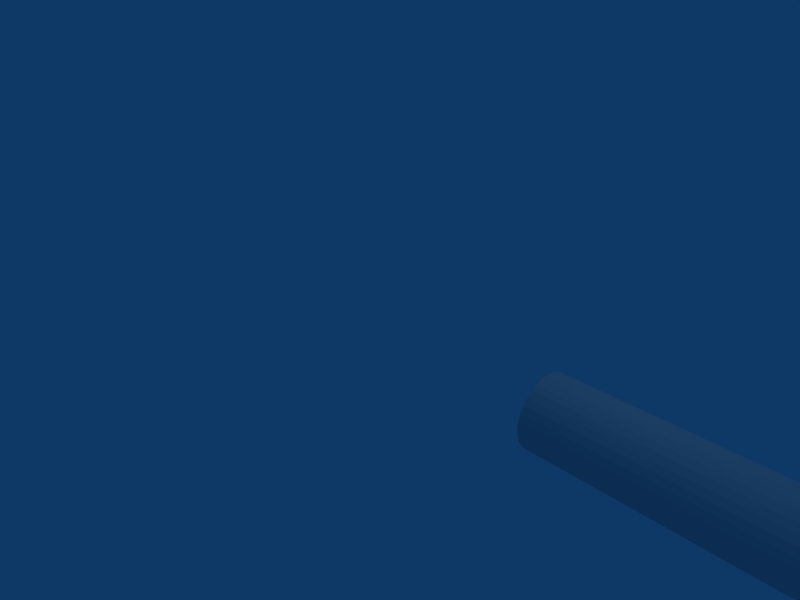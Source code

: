 # Source: vector.blend  (saved by Blender 2.45.0; exported with 4.5.12 LTS)
import bpy
from mathutils import Matrix  # noqa: F401  (used for matrix-valued properties, if any)

bpy.ops.wm.read_factory_settings(use_empty=True)
scene = bpy.context.scene
scene.name = 'Scene'

# ---- collections
col_collection_1 = bpy.data.collections.new('Collection 1'); scene.collection.children.link(col_collection_1)

# ---- materials (node trees are filled in below, after node groups)
mat_material_001 = bpy.data.materials.new('Material.001')
mat_material_001.alpha_threshold = 0.0
mat_material_001.roughness = 0.5
mat_material_001.line_color = (0.0, 0.0, 0.0, 1.0)

# ---- material node trees

# ---- world
world_world = bpy.data.worlds.new('World'); scene.world = world_world
world_world.color = (0.05656, 0.2208, 0.4)
world_world.use_sun_shadow = False
world_world.sun_shadow_jitter_overblur = 0.0
world_world.cycles.sampling_method = 'MANUAL'
world_world.cycles.sample_map_resolution = 256

# ---- cameras
cam_camera = bpy.data.cameras.new('Camera')
cam_camera.passepartout_alpha = 0.2
cam_camera.clip_end = 100.0
cam_camera.lens = 35.0
cam_camera.ortho_scale = 7.314
cam_camera.show_passepartout = False
cam_camera.show_safe_areas = True
cam_camera.dof.focus_distance = 0.0
cam_camera.dof.aperture_fstop = 128.0

# ---- lights
light_spot = bpy.data.lights.new('Spot', 'POINT')
light_spot.transmission_factor = 0.0
light_spot.cutoff_distance = 30.0
light_spot.energy = 100.0
light_spot.shadow_buffer_clip_start = 1.001
light_spot.shadow_soft_size = 1.0
light_spot.shadow_maximum_resolution = 0.006
light_spot.use_absolute_resolution = True
light_spot.cycles.use_multiple_importance_sampling = False

# ---- meshes
me_vector = bpy.data.meshes.new('Vector')
me_vector.from_pydata([(10.0, 0.2797, 0.4186), (10.0, 0.356, 0.356), (10.0, 0.1926, 0.4651), (10.0, 0.09821, 0.4937), (10.0, 1.212e-07, 0.5034), (10.0, -0.09821, 0.4937), (10.0, -0.1926, 0.4651), (10.0, -0.2797, 0.4186), (10.0, -0.356, 0.356), (10.0, -0.4186, 0.2797), (10.0, -0.4651, 0.1926), (10.0, -0.4937, 0.09821), (10.0, -0.5034, -3.447e-07), (10.0, -0.4937, -0.09821), (10.0, -0.4651, -0.1926), (10.0, -0.4186, -0.2797), (10.0, -0.356, -0.356), (10.0, -0.2797, -0.4186), (10.0, -0.1926, -0.4651), (10.0, -0.09821, -0.4937), (10.0, 6.453e-07, -0.5034), (10.0, 0.09821, -0.4937), (10.0, 0.1926, -0.4651), (10.0, 0.2797, -0.4186), (10.0, 0.356, -0.356), (10.0, 0.4186, -0.2797), (10.0, 0.4651, -0.1926), (10.0, 0.4937, -0.09821), (10.0, 0.5034, 7.035e-07), (10.0, 0.4937, 0.09821), (10.0, 0.4651, 0.1926), (10.0, 0.4186, 0.2797), (10.0, 0.5594, 0.8371), (10.0, 0.7119, 0.7119), (10.0, 0.3853, 0.9302), (10.0, 0.1964, 0.9875), (10.0, -2.122e-08, 1.007), (10.0, -0.1964, 0.9875), (10.0, -0.3853, 0.9302), (10.0, -0.5594, 0.8371), (10.0, -0.7119, 0.7119), (10.0, -0.8371, 0.5594), (10.0, -0.9302, 0.3853), (10.0, -0.9875, 0.1964), (10.0, -1.007, -6.997e-07), (10.0, -0.9875, -0.1964), (10.0, -0.9302, -0.3853), (10.0, -0.8371, -0.5594), (10.0, -0.7119, -0.7119), (10.0, -0.5594, -0.8371), (10.0, -0.3853, -0.9302), (10.0, -0.1964, -0.9875), (10.0, 1.027e-06, -1.007), (10.0, 0.1964, -0.9875), (10.0, 0.3853, -0.9302), (10.0, 0.5594, -0.8371), (10.0, 0.7119, -0.7119), (10.0, 0.8371, -0.5594), (10.0, 0.9302, -0.3853), (10.0, 0.9875, -0.1964), (10.0, 1.007, 1.397e-06), (10.0, 0.9875, 0.1964), (10.0, 0.9302, 0.3853), (10.0, 0.8371, 0.5594), (12.0, 1.737e-07, 1.219e-08), (3.0, 0.4186, 0.2797), (3.0, 0.4651, 0.1926), (3.0, 0.4937, 0.09821), (3.0, 0.5034, 7.035e-07), (3.0, 0.4937, -0.09821), (3.0, 0.4651, -0.1926), (3.0, 0.4186, -0.2797), (3.0, 0.356, -0.356), (3.0, 0.2797, -0.4186), (3.0, 0.1926, -0.4651), (3.0, 0.09821, -0.4937), (3.0, 6.453e-07, -0.5034), (3.0, -0.09821, -0.4937), (3.0, -0.1926, -0.4651), (3.0, -0.2797, -0.4186), (3.0, -0.356, -0.356), (3.0, -0.4186, -0.2797), (3.0, -0.4651, -0.1926), (3.0, -0.4937, -0.09821), (3.0, -0.5034, -3.447e-07), (3.0, -0.4937, 0.09821), (3.0, -0.4651, 0.1926), (3.0, -0.4186, 0.2797), (3.0, -0.356, 0.356), (3.0, -0.2797, 0.4186), (3.0, -0.1926, 0.4651), (3.0, -0.09821, 0.4937), (3.0, 1.212e-07, 0.5034), (3.0, 0.09821, 0.4937), (3.0, 0.1926, 0.4651), (3.0, 0.2797, 0.4186), (3.0, 0.356, 0.356)], [], [(1, 0, 95, 96), (0, 2, 94, 95), (93, 94, 2, 3), (92, 93, 3, 4), (91, 92, 4, 5), (90, 91, 5, 6), (89, 90, 6, 7), (88, 89, 7, 8), (87, 88, 8, 9), (86, 87, 9, 10), (85, 86, 10, 11), (84, 85, 11, 12), (83, 84, 12, 13), (82, 83, 13, 14), (81, 82, 14, 15), (80, 81, 15, 16), (79, 80, 16, 17), (78, 79, 17, 18), (77, 78, 18, 19), (76, 77, 19, 20), (75, 76, 20, 21), (74, 75, 21, 22), (73, 74, 22, 23), (72, 73, 23, 24), (71, 72, 24, 25), (70, 71, 25, 26), (69, 70, 26, 27), (68, 69, 27, 28), (67, 68, 28, 29), (66, 67, 29, 30), (65, 66, 30, 31), (96, 65, 31, 1), (0, 1, 33, 32), (2, 0, 32, 34), (3, 2, 34, 35), (4, 3, 35, 36), (5, 4, 36, 37), (6, 5, 37, 38), (7, 6, 38, 39), (8, 7, 39, 40), (9, 8, 40, 41), (10, 9, 41, 42), (11, 10, 42, 43), (12, 11, 43, 44), (13, 12, 44, 45), (14, 13, 45, 46), (15, 14, 46, 47), (16, 15, 47, 48), (17, 16, 48, 49), (18, 17, 49, 50), (19, 18, 50, 51), (20, 19, 51, 52), (21, 20, 52, 53), (22, 21, 53, 54), (23, 22, 54, 55), (24, 23, 55, 56), (25, 24, 56, 57), (26, 25, 57, 58), (27, 26, 58, 59), (28, 27, 59, 60), (29, 28, 60, 61), (30, 29, 61, 62), (31, 30, 62, 63), (1, 31, 63, 33), (32, 33, 64), (34, 32, 64), (35, 34, 64), (36, 35, 64), (37, 36, 64), (38, 37, 64), (39, 38, 64), (40, 39, 64), (41, 40, 64), (42, 41, 64), (43, 42, 64), (44, 43, 64), (45, 44, 64), (46, 45, 64), (47, 46, 64), (48, 47, 64), (49, 48, 64), (50, 49, 64), (51, 50, 64), (52, 51, 64), (53, 52, 64), (54, 53, 64), (55, 54, 64), (56, 55, 64), (57, 56, 64), (58, 57, 64), (59, 58, 64), (60, 59, 64), (61, 60, 64), (62, 61, 64), (63, 62, 64), (33, 63, 64), (93, 92, 91), (93, 91, 90), (94, 93, 90), (94, 90, 89), (95, 94, 89), (96, 95, 89), (96, 89, 88), (65, 96, 88), (65, 88, 87), (66, 65, 87), (66, 87, 86), (67, 66, 86), (67, 86, 85), (68, 67, 85), (68, 85, 84), (69, 68, 84), (69, 84, 83), (70, 69, 83), (70, 83, 82), (71, 70, 82), (71, 82, 81), (72, 71, 81), (72, 81, 80), (73, 72, 80), (73, 80, 79), (74, 73, 79), (74, 79, 78), (75, 74, 78), (75, 78, 77), (76, 75, 77)])
me_vector.polygons.foreach_set('use_smooth', [0, 0, 0, 0, 0, 0, 0, 0, 0, 0, 0, 0, 0, 0, 0, 0, 0, 0, 0, 0, 0, 0, 0, 0, 0, 0, 0, 0, 0, 0, 0, 0, 0, 0, 0, 0, 0, 0, 0, 0, 0, 0, 0, 0, 0, 0, 0, 0, 0, 0, 0, 0, 0, 0, 0, 0, 0, 0, 0, 0, 0, 0, 0, 0, 0, 0, 0, 0, 0, 0, 0, 0, 0, 0, 0, 0, 0, 0, 0, 0, 0, 0, 0, 0, 0, 0, 0, 0, 0, 0, 0, 0, 0, 0, 0, 0, 1, 1, 1, 1, 1, 1, 1, 1, 1, 1, 1, 1, 1, 1, 1, 1, 1, 1, 1, 1, 1, 1, 1, 1, 1, 1, 1, 1, 1, 1])
_uv = me_vector.uv_layers.new(name='UVTex')
_uv.uv.foreach_set('vector', [0.0, 1.0, 0.0, 0.0, 1.0, 0.0, 1.0, 1.0, 0.0, 1.0, 0.0, 0.0, 1.0, 0.0, 1.0, 1.0, 0.0, 1.0, 0.0, 0.0, 1.0, 0.0, 1.0, 1.0, 0.0, 1.0, 0.0, 0.0, 1.0, 0.0, 1.0, 1.0, 0.0, 1.0, 0.0, 0.0, 1.0, 0.0, 1.0, 1.0, 0.0, 1.0, 0.0, 0.0, 1.0, 0.0, 1.0, 1.0, 0.0, 1.0, 0.0, 0.0, 1.0, 0.0, 1.0, 1.0, 0.0, 1.0, 0.0, 0.0, 1.0, 0.0, 1.0, 1.0, 0.0, 1.0, 0.0, 0.0, 1.0, 0.0, 1.0, 1.0, 0.0, 1.0, 0.0, 0.0, 1.0, 0.0, 1.0, 1.0, 0.0, 1.0, 0.0, 0.0, 1.0, 0.0, 1.0, 1.0, 0.0, 1.0, 0.0, 0.0, 1.0, 0.0, 1.0, 1.0, 0.0, 1.0, 0.0, 0.0, 1.0, 0.0, 1.0, 1.0, 0.0, 1.0, 0.0, 0.0, 1.0, 0.0, 1.0, 1.0, 0.0, 1.0, 0.0, 0.0, 1.0, 0.0, 1.0, 1.0, 0.0, 1.0, 0.0, 0.0, 1.0, 0.0, 1.0, 1.0, 0.0, 1.0, 0.0, 0.0, 1.0, 0.0, 1.0, 1.0, 0.0, 1.0, 0.0, 0.0, 1.0, 0.0, 1.0, 1.0, 0.0, 1.0, 0.0, 0.0, 1.0, 0.0, 1.0, 1.0, 0.0, 1.0, 0.0, 0.0, 1.0, 0.0, 1.0, 1.0, 0.0, 1.0, 0.0, 0.0, 1.0, 0.0, 1.0, 1.0, 0.0, 1.0, 0.0, 0.0, 1.0, 0.0, 1.0, 1.0, 0.0, 1.0, 0.0, 0.0, 1.0, 0.0, 1.0, 1.0, 0.0, 1.0, 0.0, 0.0, 1.0, 0.0, 1.0, 1.0, 0.0, 1.0, 0.0, 0.0, 1.0, 0.0, 1.0, 1.0, 0.0, 1.0, 0.0, 0.0, 1.0, 0.0, 1.0, 1.0, 0.0, 1.0, 0.0, 0.0, 1.0, 0.0, 1.0, 1.0, 0.0, 1.0, 0.0, 0.0, 1.0, 0.0, 1.0, 1.0, 0.0, 1.0, 0.0, 0.0, 1.0, 0.0, 1.0, 1.0, 0.0, 1.0, 0.0, 0.0, 1.0, 0.0, 1.0, 1.0, 0.0, 1.0, 0.0, 0.0, 1.0, 0.0, 1.0, 1.0, 0.0, 1.0, 0.0, 0.0, 1.0, 0.0, 1.0, 1.0, 0.0, 1.0, 0.0, 0.0, 1.0, 0.0, 1.0, 1.0, 0.0, 1.0, 0.0, 0.0, 1.0, 0.0, 1.0, 1.0, 0.0, 1.0, 0.0, 0.0, 1.0, 0.0, 1.0, 1.0, 0.0, 1.0, 0.0, 0.0, 1.0, 0.0, 1.0, 1.0, 0.0, 1.0, 0.0, 0.0, 1.0, 0.0, 1.0, 1.0, 0.0, 1.0, 0.0, 0.0, 1.0, 0.0, 1.0, 1.0, 0.0, 1.0, 0.0, 0.0, 1.0, 0.0, 1.0, 1.0, 0.0, 1.0, 0.0, 0.0, 1.0, 0.0, 1.0, 1.0, 0.0, 1.0, 0.0, 0.0, 1.0, 0.0, 1.0, 1.0, 0.0, 1.0, 0.0, 0.0, 1.0, 0.0, 1.0, 1.0, 0.0, 1.0, 0.0, 0.0, 1.0, 0.0, 1.0, 1.0, 0.0, 1.0, 0.0, 0.0, 1.0, 0.0, 1.0, 1.0, 0.0, 1.0, 0.0, 0.0, 1.0, 0.0, 1.0, 1.0, 0.0, 1.0, 0.0, 0.0, 1.0, 0.0, 1.0, 1.0, 0.0, 1.0, 0.0, 0.0, 1.0, 0.0, 1.0, 1.0, 0.0, 1.0, 0.0, 0.0, 1.0, 0.0, 1.0, 1.0, 0.0, 1.0, 0.0, 0.0, 1.0, 0.0, 1.0, 1.0, 0.0, 1.0, 0.0, 0.0, 1.0, 0.0, 1.0, 1.0, 0.0, 1.0, 0.0, 0.0, 1.0, 0.0, 1.0, 1.0, 0.0, 1.0, 0.0, 0.0, 1.0, 0.0, 1.0, 1.0, 0.0, 1.0, 0.0, 0.0, 1.0, 0.0, 1.0, 1.0, 0.0, 1.0, 0.0, 0.0, 1.0, 0.0, 1.0, 1.0, 0.0, 1.0, 0.0, 0.0, 1.0, 0.0, 1.0, 1.0, 0.0, 1.0, 0.0, 0.0, 1.0, 0.0, 1.0, 1.0, 0.0, 1.0, 0.0, 0.0, 1.0, 0.0, 1.0, 1.0, 0.0, 1.0, 0.0, 0.0, 1.0, 0.0, 1.0, 1.0, 0.0, 1.0, 0.0, 0.0, 1.0, 0.0, 1.0, 1.0, 0.0, 1.0, 0.0, 0.0, 1.0, 0.0, 1.0, 1.0, 0.0, 1.0, 0.0, 0.0, 1.0, 0.0, 1.0, 1.0, 0.0, 1.0, 0.0, 0.0, 1.0, 0.0, 1.0, 1.0, 0.0, 1.0, 0.0, 0.0, 1.0, 0.0, 1.0, 1.0, 0.0, 1.0, 0.0, 0.0, 1.0, 0.0, 1.0, 1.0, 0.0, 1.0, 0.0, 0.0, 1.0, 0.0, 0.0, 1.0, 0.0, 0.0, 1.0, 0.0, 0.0, 1.0, 0.0, 0.0, 1.0, 0.0, 0.0, 1.0, 0.0, 0.0, 1.0, 0.0, 0.0, 1.0, 0.0, 0.0, 1.0, 0.0, 0.0, 1.0, 0.0, 0.0, 1.0, 0.0, 0.0, 1.0, 0.0, 0.0, 1.0, 0.0, 0.0, 1.0, 0.0, 0.0, 1.0, 0.0, 0.0, 1.0, 0.0, 0.0, 1.0, 0.0, 0.0, 1.0, 0.0, 0.0, 1.0, 0.0, 0.0, 1.0, 0.0, 0.0, 1.0, 0.0, 0.0, 1.0, 0.0, 0.0, 1.0, 0.0, 0.0, 1.0, 0.0, 0.0, 1.0, 0.0, 0.0, 1.0, 0.0, 0.0, 1.0, 0.0, 0.0, 1.0, 0.0, 0.0, 1.0, 0.0, 0.0, 1.0, 0.0, 0.0, 1.0, 0.0, 0.0, 1.0, 0.0, 0.0, 1.0, 0.0, 0.0, 1.0, 0.0, 0.0, 1.0, 0.0, 0.0, 1.0, 0.0, 0.0, 1.0, 0.0, 0.0, 1.0, 0.0, 0.0, 1.0, 0.0, 0.0, 1.0, 0.0, 0.0, 1.0, 0.0, 0.0, 1.0, 0.0, 0.0, 1.0, 0.0, 0.0, 1.0, 0.0, 0.0, 1.0, 0.0, 0.0, 1.0, 0.0, 0.0, 1.0, 0.0, 0.0, 1.0, 0.0, 0.0, 1.0, 0.0, 0.0, 1.0, 0.0, 0.0, 1.0, 0.0, 0.0, 1.0, 0.0, 0.0, 1.0, 0.0, 0.0, 1.0, 0.0, 0.0, 1.0, 0.0, 0.0, 1.0, 0.0, 0.0, 1.0, 0.0, 0.0, 1.0, 0.0, 0.0, 1.0, 0.0, 0.0, 1.0, 0.0, 0.0, 1.0, 0.0, 0.0, 1.0, 0.0, 0.0, 1.0, 0.0, 0.4425, 0.9925, 0.4058, 1.0, 0.3349, 0.9869, 0.4425, 0.9925, 0.3349, 0.9869, 0.2562, 0.9532, 0.5064, 0.9725, 0.4425, 0.9925, 0.2562, 0.9532, 0.5064, 0.9725, 0.2562, 0.9532, 0.1805, 0.9001, 0.5725, 0.9346, 0.5064, 0.9725, 0.1805, 0.9001, 0.6294, 0.8807, 0.5725, 0.9346, 0.1805, 0.9001, 0.6294, 0.8807, 0.1805, 0.9001, 0.1123, 0.8327, 0.6796, 0.811, 0.6294, 0.8807, 0.1123, 0.8327, 0.6796, 0.811, 0.1123, 0.8327, 0.05763, 0.7513, 0.72, 0.7279, 0.6796, 0.811, 0.05763, 0.7513, 0.72, 0.7279, 0.05763, 0.7513, 0.01951, 0.6595, 0.7481, 0.6351, 0.72, 0.7279, 0.01951, 0.6595, 0.7481, 0.6351, 0.01951, 0.6595, 0.0, 0.5613, 0.7623, 0.5364, 0.7481, 0.6351, 0.0, 0.5613, 0.7623, 0.5364, 0.0, 0.5613, 4.535e-08, 0.4614, 0.7623, 0.4364, 0.7623, 0.5364, 4.535e-08, 0.4614, 0.7623, 0.4364, 4.535e-08, 0.4614, 0.01425, 0.3627, 0.7428, 0.3383, 0.7623, 0.4364, 0.01425, 0.3627, 0.7428, 0.3383, 0.01425, 0.3627, 0.04237, 0.2699, 0.7047, 0.2465, 0.7428, 0.3383, 0.04237, 0.2699, 0.7047, 0.2465, 0.04237, 0.2699, 0.08273, 0.1868, 0.65, 0.1651, 0.7047, 0.2465, 0.08273, 0.1868, 0.65, 0.1651, 0.08273, 0.1868, 0.1329, 0.1171, 0.5819, 0.09767, 0.65, 0.1651, 0.1329, 0.1171, 0.5819, 0.09767, 0.1329, 0.1171, 0.1899, 0.0632, 0.5044, 0.04711, 0.5819, 0.09767, 0.1899, 0.0632, 0.5044, 0.04711, 0.1899, 0.0632, 0.2495, 0.02672, 0.4233, 0.01522, 0.5044, 0.04711, 0.2495, 0.02672, 0.4233, 0.01522, 0.2495, 0.02672, 0.3065, 0.007647, 0.3465, 0.0, 0.4233, 0.01522, 0.3065, 0.007647])
me_vector.materials.append(mat_material_001)
me_vector.use_remesh_preserve_volume = False
me_vector.use_remesh_preserve_attributes = False
me_vector.use_mirror_vertex_groups = False
me_vector.update()

# ---- objects
ob_vector = bpy.data.objects.new('Vector', me_vector)
ob_lamp = bpy.data.objects.new('Lamp', light_spot)
ob_camera = bpy.data.objects.new('Camera', cam_camera)

# ---- transforms, parenting, visibility, modifiers, constraints
ob_vector.location = (0.0, 0.0, 0.0)
ob_vector.rotation_euler = (1.571, -0.0, -0.0)
ob_vector.lock_rotations_4d = False
ob_vector.empty_display_type = 'ARROWS'
ob_vector.color = (0.0, 0.0, 0.0, 1.0)
ob_vector.lineart.crease_threshold = 0.0
ob_lamp.location = (4.076, 1.005, 5.904)
ob_lamp.rotation_euler = (0.6503, 0.05522, 1.866)
ob_lamp.lock_rotations_4d = False
ob_lamp.empty_display_type = 'ARROWS'
ob_lamp.color = (0.0, 0.0, 0.0, 0.0)
ob_lamp.lineart.crease_threshold = 0.0
ob_camera.location = (7.481, -6.508, 5.344)
ob_camera.rotation_euler = (1.109, 0.01082, 0.8149)
ob_camera.lock_rotations_4d = False
ob_camera.empty_display_type = 'ARROWS'
ob_camera.color = (0.0, 0.0, 0.0, 0.0)
ob_camera.display_type = 'WIRE'
ob_camera.lineart.crease_threshold = 0.0

# ---- collection membership
col_collection_1.objects.link(ob_vector)
col_collection_1.objects.link(ob_lamp)
col_collection_1.objects.link(ob_camera)

# ---- scene / render settings (as saved in the file)
scene.camera = ob_camera
scene.frame_start = 1; scene.frame_end = 250; scene.frame_set(1)
scene.render.engine = 'BLENDER_EEVEE_NEXT'
scene.render.image_settings.file_format = 'JPEG'
scene.render.image_settings.color_mode = 'RGB'
scene.render.image_settings.compression = 90
scene.render.resolution_x = 800
scene.render.resolution_y = 600
scene.render.pixel_aspect_x = 100.0
scene.render.pixel_aspect_y = 100.0
scene.render.fps = 25
scene.render.dither_intensity = 0.0
scene.render.use_compositing = False
scene.render.use_sequencer = False
scene.render.bake_margin = 2
scene.render.bake_bias = 0.0
scene.render.use_stamp_time = False
scene.render.use_stamp_date = False
scene.render.use_stamp_frame = False
scene.render.use_stamp_camera = False
scene.render.use_stamp_scene = False
scene.render.use_stamp_filename = False
scene.render.use_stamp_render_time = False
scene.render.stamp_font_size = 0
scene.cycles.use_denoising = False
scene.cycles.samples = 10
scene.cycles.sampling_pattern = 'TABULATED_SOBOL'
scene.cycles.light_sampling_threshold = 0.0
scene.cycles.use_adaptive_sampling = False
scene.cycles.use_light_tree = False
scene.cycles.blur_glossy = 0.0
scene.cycles.volume_bounces = 1
scene.cycles.pixel_filter_type = 'GAUSSIAN'
scene.cycles.sample_clamp_indirect = 0.0
scene.view_settings.view_transform = 'Raw'
bpy.context.view_layer.update()
